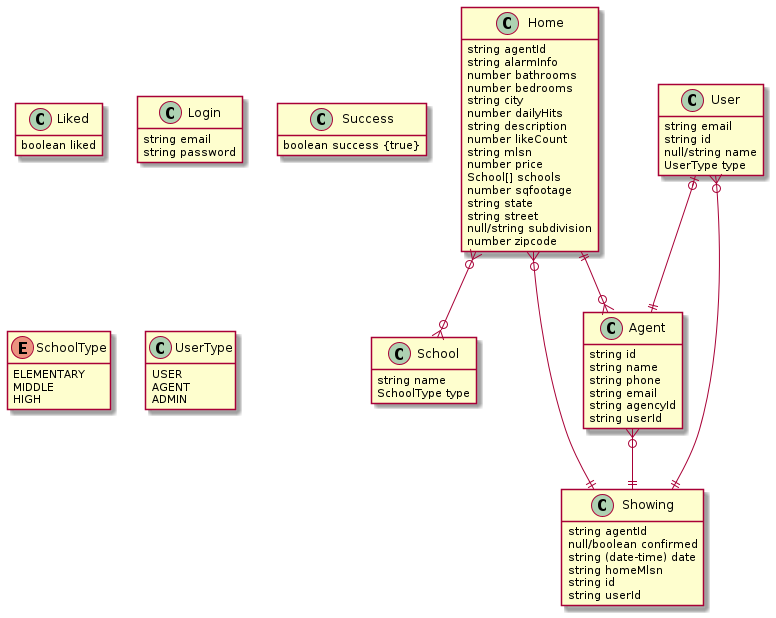

The diagram above was rendered by PlantUML. Its source (embedded in the PNG):
@startuml
hide empty members
set namespaceSeparator none


Home ||--o{ Agent
User |o--|| Agent
Home }o--o{ School
Home }o--|| Showing

User }o--|| Showing

Agent }o--|| Showing

class Home {
    {field} string agentId
    {field} string alarmInfo
    {field} number bathrooms
    {field} number bedrooms
    {field} string city
    {field} number dailyHits
    {field} string description
    {field} number likeCount
    {field} string mlsn
    {field} number price
    {field} School[] schools
    {field} number sqfootage
    {field} string state
    {field} string street
    {field} null/string subdivision
    {field} number zipcode
}

class Agent {
  {field} string id
  {field} string name
  {field} string phone
  {field} string email
  {field} string agencyId
  {field} string userId
}

class School {
  {field} string name
  {field} SchoolType type 
}


class Liked {
    {field} boolean liked
}


class Login {
    {field} string email
    {field} string password
}



class Showing {
    {field} string agentId
    {field} null/boolean confirmed
    {field} string (date-time) date
    {field} string homeMlsn
    {field} string id
    {field} string userId
}



class Success {
    {field} boolean success {true}
}



class User {
    {field} string email
    {field} string id
    {field} null/string name
    {field} UserType type
}



enum SchoolType {
  ELEMENTARY
  MIDDLE
  HIGH
}



class UserType {
    USER
    AGENT
    ADMIN
}


@enduml